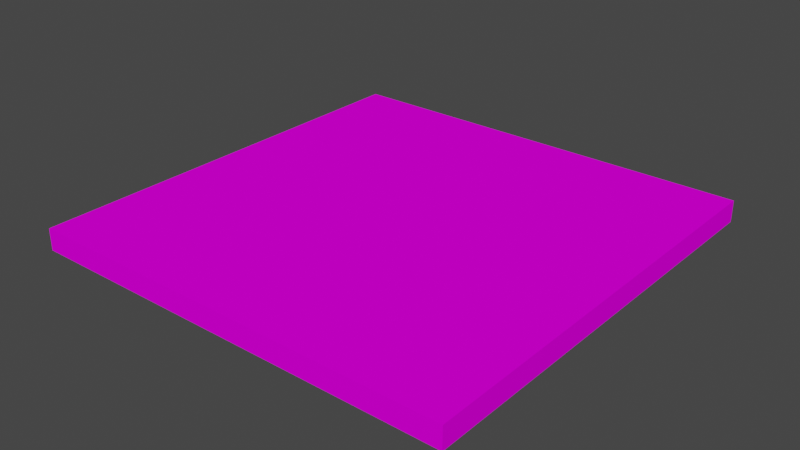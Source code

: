 # Source: ceiling.blend  (saved by Blender 3.6.13; exported with 4.5.12 LTS)
import bpy
from mathutils import Matrix  # noqa: F401  (used for matrix-valued properties, if any)

bpy.ops.wm.read_factory_settings(use_empty=True)
scene = bpy.context.scene
scene.name = 'Scene'

# ---- collections
col_collection = bpy.data.collections.new('Collection'); scene.collection.children.link(col_collection)

# ---- images (referenced by path relative to the original .blend; pixels are not part of the script)
import os
ASSET_DIR = os.environ.get("B2B_ASSET_DIR", "")  # directory of the original .blend (textures are referenced by path, not embedded)
HERE = os.path.dirname(os.path.abspath(__file__))  # packed textures are extracted next to this script under _unpacked/

def load_image(name, relpath, width, height, colorspace="sRGB"):
    """Load a texture the original file referenced (path relative to the .blend, or extracted next to this script)."""
    p = next((c for c in (os.path.join(HERE, relpath), os.path.join(ASSET_DIR, relpath)) if relpath and os.path.exists(c)), "")
    if p:
        img = bpy.data.images.load(p, check_existing=True)
        img.name = name
    else:  # same state as the original file: an image datablock whose file is absent (Cycles renders it pink)
        img = bpy.data.images.new(name, width, height)
        img.source = "FILE"
        img.filepath = "//" + (relpath or name)
    img.colorspace_settings.name = colorspace
    return img
img_ceiling_jpg = load_image('ceiling.jpg', 'ceiling.jpg', 1024, 1024, 'sRGB')

# ---- materials (node trees are filled in below, after node groups)
mat_ceiling = bpy.data.materials.new('Ceiling')
mat_ceiling.alpha_threshold = 0.0
mat_ceiling.use_transparent_shadow = False
mat_ceiling.roughness = 0.5
mat_ceiling.line_color = (0.0, 0.0, 0.0, 1.0)

# ---- material node trees
mat_ceiling.use_nodes = True; mat_ceiling.node_tree.nodes.clear()
_N = mat_ceiling.node_tree.nodes; _L = mat_ceiling.node_tree.links
n0 = _N.new('ShaderNodeBsdfPrincipled'); n0.name = 'Principled BSDF'; n0.location = (10, 300)
n0.distribution = 'GGX'
n0.subsurface_method = 'RANDOM_WALK_SKIN'
n0.inputs[3].default_value = 1.45
n0.inputs[13].default_value = 0.0
n0.inputs[27].default_value = (0.0, 0.0, 0.0, 1.0)
n0.inputs[28].default_value = 1.0
n1 = _N.new('ShaderNodeTexImage'); n1.name = 'Image Texture'; n1.location = (-436, 295)
n1.image = img_ceiling_jpg
n1.projection_blend = 0.1455
n2 = _N.new('ShaderNodeOutputMaterial'); n2.name = 'Material Output'; n2.location = (413, 284)
_L.new(n0.outputs[0], n2.inputs[0])
_L.new(n1.outputs[0], n0.inputs[0])
n2.is_active_output = True

# ---- world
world_world = bpy.data.worlds.new('World'); scene.world = world_world
world_world.use_nodes = True; world_world.node_tree.nodes.clear()
_N = world_world.node_tree.nodes; _L = world_world.node_tree.links
n0 = _N.new('ShaderNodeOutputWorld'); n0.name = 'World Output'; n0.location = (300, 300)
n1 = _N.new('ShaderNodeBackground'); n1.name = 'Background'; n1.location = (10, 300)
n1.inputs[0].default_value = (0.05088, 0.05088, 0.05088, 1.0)
_L.new(n1.outputs[0], n0.inputs[0])
n0.is_active_output = True
world_world.color = (0.05088, 0.05088, 0.05088)
world_world.use_sun_shadow = False
world_world.sun_shadow_jitter_overblur = 0.0

# ---- meshes
me_cube = bpy.data.meshes.new('Cube')
me_cube.from_pydata([(1.0, 1.0, 1.0), (1.0, 1.0, -1.0), (1.0, -1.0, 1.0), (1.0, -1.0, -1.0), (-1.0, 1.0, 1.0), (-1.0, 1.0, -1.0), (-1.0, -1.0, 1.0), (-1.0, -1.0, -1.0)], [], [(0, 4, 6, 2), (3, 2, 6, 7), (7, 6, 4, 5), (5, 1, 3, 7), (1, 0, 2, 3), (5, 4, 0, 1)])
_uv = me_cube.uv_layers.new(name='UVMap')
_uv.uv.foreach_set('vector', [0.6575, 1.0, 0.5425, 1.0, 0.5425, 0.0, 0.6575, 0.0, 0.5613, 0.0, 0.5613, 1.0, 0.6387, 1.0, 0.6387, 0.0, 0.0, 0.0, 1.0, 0.0, 1.0, 1.0, 0.0, 1.0, 0.6739, 1.0, 0.5261, 1.0, 0.5261, 0.0, 0.6739, 0.0, 0.0, 0.0, 1.0, 0.0, 1.0, 1.0, 0.0, 1.0, 0.5556, 0.0, 0.5556, 1.0, 0.6444, 1.0, 0.6444, 0.0])
me_cube.materials.append(mat_ceiling)
me_cube.use_mirror_vertex_groups = False
me_cube.update()

# ---- objects
ob_ceiling = bpy.data.objects.new('Ceiling', me_cube)

# ---- transforms, parenting, visibility, modifiers, constraints
ob_ceiling.location = (3.478e-09, -2.484e-08, -0.1)
ob_ceiling.rotation_euler = (0.0, 1.571, 0.0)
ob_ceiling.scale = (0.1, 2.0, 2.0)
ob_ceiling.lock_rotations_4d = False
ob_ceiling.empty_display_type = 'ARROWS'
ob_ceiling.lineart.crease_threshold = 0.0

# ---- collection membership
col_collection.objects.link(ob_ceiling)

# ---- scene / render settings (as saved in the file)
scene.frame_start = 1; scene.frame_end = 250; scene.frame_set(1)
scene.render.engine = 'BLENDER_EEVEE_NEXT'
scene.cycles.sampling_pattern = 'TABULATED_SOBOL'
scene.view_settings.view_transform = 'Filmic'
bpy.context.view_layer.update()

# ---- added for rendering (the .blend has no active camera and no usable light): camera, sun
cam_auto = bpy.data.cameras.new('AutoCamera')
cam_auto.lens = 50.0
cam_auto.sensor_width = 36.0
cam_auto.clip_end = 1000.0
ob_auto_camera = bpy.data.objects.new('AutoCamera', cam_auto)
scene.collection.objects.link(ob_auto_camera)
ob_auto_camera.location = (5.23713, -6.28456, 4.0897)
ob_auto_camera.rotation_euler = (1.09748, -7.21219e-08, 0.694738)
scene.camera = ob_auto_camera
light_auto_sun = bpy.data.lights.new('AutoSun', 'SUN')
light_auto_sun.energy = 3.0
light_auto_sun.angle = 0.0523599
ob_auto_sun = bpy.data.objects.new('AutoSun', light_auto_sun)
scene.collection.objects.link(ob_auto_sun)
ob_auto_sun.rotation_euler = (0.872665, 0.174533, 0.523599)
bpy.context.view_layer.update()
